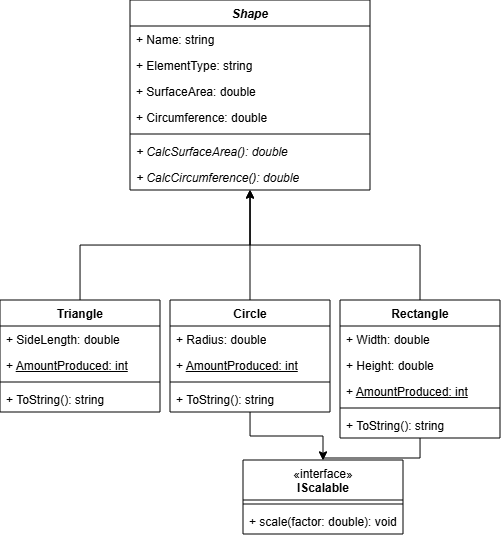

The diagram above was exported from draw.io. Its source (the exported page's mxGraphModel, read from the mxfile embedded in the PNG):
<mxGraphModel dx="687" dy="288" grid="1" gridSize="10" guides="1" tooltips="1" connect="1" arrows="1" fold="1" page="1" pageScale="1" pageWidth="827" pageHeight="1169" math="0" shadow="0">
  <root>
    <mxCell id="0" />
    <mxCell id="1" parent="0" />
    <mxCell id="RTB3JU7EfiCGX5myvXsm-75" value="&lt;div&gt;&lt;span style=&quot;font-weight: 400;&quot;&gt;«interface»&lt;/span&gt;&lt;br style=&quot;font-weight: 400;&quot;&gt;&lt;/div&gt;IScalable" style="swimlane;fontStyle=1;align=center;verticalAlign=top;childLayout=stackLayout;horizontal=1;startSize=40;horizontalStack=0;resizeParent=1;resizeParentMax=0;resizeLast=0;collapsible=1;marginBottom=0;whiteSpace=wrap;html=1;" vertex="1" parent="1">
      <mxGeometry x="333" y="560" width="160" height="74" as="geometry" />
    </mxCell>
    <mxCell id="RTB3JU7EfiCGX5myvXsm-77" value="" style="line;strokeWidth=1;fillColor=none;align=left;verticalAlign=middle;spacingTop=-1;spacingLeft=3;spacingRight=3;rotatable=0;labelPosition=right;points=[];portConstraint=eastwest;strokeColor=inherit;" vertex="1" parent="RTB3JU7EfiCGX5myvXsm-75">
      <mxGeometry y="40" width="160" height="8" as="geometry" />
    </mxCell>
    <mxCell id="RTB3JU7EfiCGX5myvXsm-78" value="+ scale(factor: double): void" style="text;strokeColor=none;fillColor=none;align=left;verticalAlign=top;spacingLeft=4;spacingRight=4;overflow=hidden;rotatable=0;points=[[0,0.5],[1,0.5]];portConstraint=eastwest;whiteSpace=wrap;html=1;" vertex="1" parent="RTB3JU7EfiCGX5myvXsm-75">
      <mxGeometry y="48" width="160" height="26" as="geometry" />
    </mxCell>
    <mxCell id="RTB3JU7EfiCGX5myvXsm-83" value="&lt;i&gt;Shape&lt;/i&gt;" style="swimlane;fontStyle=1;align=center;verticalAlign=top;childLayout=stackLayout;horizontal=1;startSize=26;horizontalStack=0;resizeParent=1;resizeParentMax=0;resizeLast=0;collapsible=1;marginBottom=0;whiteSpace=wrap;html=1;" vertex="1" parent="1">
      <mxGeometry x="220" y="100" width="240" height="190" as="geometry" />
    </mxCell>
    <mxCell id="RTB3JU7EfiCGX5myvXsm-84" value="+ Name: string" style="text;strokeColor=none;fillColor=none;align=left;verticalAlign=top;spacingLeft=4;spacingRight=4;overflow=hidden;rotatable=0;points=[[0,0.5],[1,0.5]];portConstraint=eastwest;whiteSpace=wrap;html=1;" vertex="1" parent="RTB3JU7EfiCGX5myvXsm-83">
      <mxGeometry y="26" width="240" height="26" as="geometry" />
    </mxCell>
    <mxCell id="RTB3JU7EfiCGX5myvXsm-88" value="+ ElementType: string" style="text;strokeColor=none;fillColor=none;align=left;verticalAlign=top;spacingLeft=4;spacingRight=4;overflow=hidden;rotatable=0;points=[[0,0.5],[1,0.5]];portConstraint=eastwest;whiteSpace=wrap;html=1;" vertex="1" parent="RTB3JU7EfiCGX5myvXsm-83">
      <mxGeometry y="52" width="240" height="26" as="geometry" />
    </mxCell>
    <mxCell id="RTB3JU7EfiCGX5myvXsm-93" value="+ SurfaceArea: double" style="text;strokeColor=none;fillColor=none;align=left;verticalAlign=top;spacingLeft=4;spacingRight=4;overflow=hidden;rotatable=0;points=[[0,0.5],[1,0.5]];portConstraint=eastwest;whiteSpace=wrap;html=1;" vertex="1" parent="RTB3JU7EfiCGX5myvXsm-83">
      <mxGeometry y="78" width="240" height="26" as="geometry" />
    </mxCell>
    <mxCell id="RTB3JU7EfiCGX5myvXsm-94" value="+ Circumference: double" style="text;strokeColor=none;fillColor=none;align=left;verticalAlign=top;spacingLeft=4;spacingRight=4;overflow=hidden;rotatable=0;points=[[0,0.5],[1,0.5]];portConstraint=eastwest;whiteSpace=wrap;html=1;" vertex="1" parent="RTB3JU7EfiCGX5myvXsm-83">
      <mxGeometry y="104" width="240" height="26" as="geometry" />
    </mxCell>
    <mxCell id="RTB3JU7EfiCGX5myvXsm-85" value="" style="line;strokeWidth=1;fillColor=none;align=left;verticalAlign=middle;spacingTop=-1;spacingLeft=3;spacingRight=3;rotatable=0;labelPosition=right;points=[];portConstraint=eastwest;strokeColor=inherit;" vertex="1" parent="RTB3JU7EfiCGX5myvXsm-83">
      <mxGeometry y="130" width="240" height="8" as="geometry" />
    </mxCell>
    <mxCell id="RTB3JU7EfiCGX5myvXsm-86" value="&lt;i&gt;+ CalcSurfaceArea(): double&lt;/i&gt;" style="text;strokeColor=none;fillColor=none;align=left;verticalAlign=top;spacingLeft=4;spacingRight=4;overflow=hidden;rotatable=0;points=[[0,0.5],[1,0.5]];portConstraint=eastwest;whiteSpace=wrap;html=1;" vertex="1" parent="RTB3JU7EfiCGX5myvXsm-83">
      <mxGeometry y="138" width="240" height="26" as="geometry" />
    </mxCell>
    <mxCell id="RTB3JU7EfiCGX5myvXsm-87" value="&lt;i&gt;+ CalcCircumference(): double&lt;/i&gt;" style="text;strokeColor=none;fillColor=none;align=left;verticalAlign=top;spacingLeft=4;spacingRight=4;overflow=hidden;rotatable=0;points=[[0,0.5],[1,0.5]];portConstraint=eastwest;whiteSpace=wrap;html=1;" vertex="1" parent="RTB3JU7EfiCGX5myvXsm-83">
      <mxGeometry y="164" width="240" height="26" as="geometry" />
    </mxCell>
    <mxCell id="RTB3JU7EfiCGX5myvXsm-115" style="edgeStyle=orthogonalEdgeStyle;rounded=0;orthogonalLoop=1;jettySize=auto;html=1;" edge="1" parent="1" source="RTB3JU7EfiCGX5myvXsm-89" target="RTB3JU7EfiCGX5myvXsm-83">
      <mxGeometry relative="1" as="geometry" />
    </mxCell>
    <mxCell id="RTB3JU7EfiCGX5myvXsm-119" style="edgeStyle=orthogonalEdgeStyle;rounded=0;orthogonalLoop=1;jettySize=auto;html=1;" edge="1" parent="1" source="RTB3JU7EfiCGX5myvXsm-89" target="RTB3JU7EfiCGX5myvXsm-75">
      <mxGeometry relative="1" as="geometry" />
    </mxCell>
    <mxCell id="RTB3JU7EfiCGX5myvXsm-89" value="Circle" style="swimlane;fontStyle=1;align=center;verticalAlign=top;childLayout=stackLayout;horizontal=1;startSize=26;horizontalStack=0;resizeParent=1;resizeParentMax=0;resizeLast=0;collapsible=1;marginBottom=0;whiteSpace=wrap;html=1;" vertex="1" parent="1">
      <mxGeometry x="260" y="400" width="160" height="112" as="geometry" />
    </mxCell>
    <mxCell id="RTB3JU7EfiCGX5myvXsm-90" value="+ Radius: double" style="text;strokeColor=none;fillColor=none;align=left;verticalAlign=top;spacingLeft=4;spacingRight=4;overflow=hidden;rotatable=0;points=[[0,0.5],[1,0.5]];portConstraint=eastwest;whiteSpace=wrap;html=1;" vertex="1" parent="RTB3JU7EfiCGX5myvXsm-89">
      <mxGeometry y="26" width="160" height="26" as="geometry" />
    </mxCell>
    <mxCell id="RTB3JU7EfiCGX5myvXsm-122" value="+ &lt;u&gt;AmountProduced: int&lt;/u&gt;" style="text;strokeColor=none;fillColor=none;align=left;verticalAlign=top;spacingLeft=4;spacingRight=4;overflow=hidden;rotatable=0;points=[[0,0.5],[1,0.5]];portConstraint=eastwest;whiteSpace=wrap;html=1;" vertex="1" parent="RTB3JU7EfiCGX5myvXsm-89">
      <mxGeometry y="52" width="160" height="26" as="geometry" />
    </mxCell>
    <mxCell id="RTB3JU7EfiCGX5myvXsm-91" value="" style="line;strokeWidth=1;fillColor=none;align=left;verticalAlign=middle;spacingTop=-1;spacingLeft=3;spacingRight=3;rotatable=0;labelPosition=right;points=[];portConstraint=eastwest;strokeColor=inherit;" vertex="1" parent="RTB3JU7EfiCGX5myvXsm-89">
      <mxGeometry y="78" width="160" height="8" as="geometry" />
    </mxCell>
    <mxCell id="RTB3JU7EfiCGX5myvXsm-92" value="+ ToString(): string" style="text;strokeColor=none;fillColor=none;align=left;verticalAlign=top;spacingLeft=4;spacingRight=4;overflow=hidden;rotatable=0;points=[[0,0.5],[1,0.5]];portConstraint=eastwest;whiteSpace=wrap;html=1;" vertex="1" parent="RTB3JU7EfiCGX5myvXsm-89">
      <mxGeometry y="86" width="160" height="26" as="geometry" />
    </mxCell>
    <mxCell id="RTB3JU7EfiCGX5myvXsm-114" style="edgeStyle=orthogonalEdgeStyle;rounded=0;orthogonalLoop=1;jettySize=auto;html=1;" edge="1" parent="1" source="RTB3JU7EfiCGX5myvXsm-95" target="RTB3JU7EfiCGX5myvXsm-83">
      <mxGeometry relative="1" as="geometry" />
    </mxCell>
    <mxCell id="RTB3JU7EfiCGX5myvXsm-95" value="Triangle" style="swimlane;fontStyle=1;align=center;verticalAlign=top;childLayout=stackLayout;horizontal=1;startSize=26;horizontalStack=0;resizeParent=1;resizeParentMax=0;resizeLast=0;collapsible=1;marginBottom=0;whiteSpace=wrap;html=1;" vertex="1" parent="1">
      <mxGeometry x="90" y="400" width="160" height="112" as="geometry" />
    </mxCell>
    <mxCell id="RTB3JU7EfiCGX5myvXsm-96" value="+ SideLength: double" style="text;strokeColor=none;fillColor=none;align=left;verticalAlign=top;spacingLeft=4;spacingRight=4;overflow=hidden;rotatable=0;points=[[0,0.5],[1,0.5]];portConstraint=eastwest;whiteSpace=wrap;html=1;" vertex="1" parent="RTB3JU7EfiCGX5myvXsm-95">
      <mxGeometry y="26" width="160" height="26" as="geometry" />
    </mxCell>
    <mxCell id="RTB3JU7EfiCGX5myvXsm-123" value="+ &lt;u&gt;AmountProduced: int&lt;/u&gt;" style="text;strokeColor=none;fillColor=none;align=left;verticalAlign=top;spacingLeft=4;spacingRight=4;overflow=hidden;rotatable=0;points=[[0,0.5],[1,0.5]];portConstraint=eastwest;whiteSpace=wrap;html=1;" vertex="1" parent="RTB3JU7EfiCGX5myvXsm-95">
      <mxGeometry y="52" width="160" height="26" as="geometry" />
    </mxCell>
    <mxCell id="RTB3JU7EfiCGX5myvXsm-97" value="" style="line;strokeWidth=1;fillColor=none;align=left;verticalAlign=middle;spacingTop=-1;spacingLeft=3;spacingRight=3;rotatable=0;labelPosition=right;points=[];portConstraint=eastwest;strokeColor=inherit;" vertex="1" parent="RTB3JU7EfiCGX5myvXsm-95">
      <mxGeometry y="78" width="160" height="8" as="geometry" />
    </mxCell>
    <mxCell id="RTB3JU7EfiCGX5myvXsm-104" value="+ ToString(): string" style="text;strokeColor=none;fillColor=none;align=left;verticalAlign=top;spacingLeft=4;spacingRight=4;overflow=hidden;rotatable=0;points=[[0,0.5],[1,0.5]];portConstraint=eastwest;whiteSpace=wrap;html=1;" vertex="1" parent="RTB3JU7EfiCGX5myvXsm-95">
      <mxGeometry y="86" width="160" height="26" as="geometry" />
    </mxCell>
    <mxCell id="RTB3JU7EfiCGX5myvXsm-117" style="edgeStyle=orthogonalEdgeStyle;rounded=0;orthogonalLoop=1;jettySize=auto;html=1;exitX=0.5;exitY=0;exitDx=0;exitDy=0;" edge="1" parent="1" source="RTB3JU7EfiCGX5myvXsm-99" target="RTB3JU7EfiCGX5myvXsm-83">
      <mxGeometry relative="1" as="geometry" />
    </mxCell>
    <mxCell id="RTB3JU7EfiCGX5myvXsm-118" style="edgeStyle=orthogonalEdgeStyle;rounded=0;orthogonalLoop=1;jettySize=auto;html=1;" edge="1" parent="1" source="RTB3JU7EfiCGX5myvXsm-99" target="RTB3JU7EfiCGX5myvXsm-75">
      <mxGeometry relative="1" as="geometry" />
    </mxCell>
    <mxCell id="RTB3JU7EfiCGX5myvXsm-99" value="Rectangle" style="swimlane;fontStyle=1;align=center;verticalAlign=top;childLayout=stackLayout;horizontal=1;startSize=26;horizontalStack=0;resizeParent=1;resizeParentMax=0;resizeLast=0;collapsible=1;marginBottom=0;whiteSpace=wrap;html=1;" vertex="1" parent="1">
      <mxGeometry x="430" y="400" width="160" height="138" as="geometry" />
    </mxCell>
    <mxCell id="RTB3JU7EfiCGX5myvXsm-100" value="+ Width: double" style="text;strokeColor=none;fillColor=none;align=left;verticalAlign=top;spacingLeft=4;spacingRight=4;overflow=hidden;rotatable=0;points=[[0,0.5],[1,0.5]];portConstraint=eastwest;whiteSpace=wrap;html=1;" vertex="1" parent="RTB3JU7EfiCGX5myvXsm-99">
      <mxGeometry y="26" width="160" height="26" as="geometry" />
    </mxCell>
    <mxCell id="RTB3JU7EfiCGX5myvXsm-110" value="+ Height: double" style="text;strokeColor=none;fillColor=none;align=left;verticalAlign=top;spacingLeft=4;spacingRight=4;overflow=hidden;rotatable=0;points=[[0,0.5],[1,0.5]];portConstraint=eastwest;whiteSpace=wrap;html=1;" vertex="1" parent="RTB3JU7EfiCGX5myvXsm-99">
      <mxGeometry y="52" width="160" height="26" as="geometry" />
    </mxCell>
    <mxCell id="RTB3JU7EfiCGX5myvXsm-121" value="+ &lt;u&gt;AmountProduced: int&lt;/u&gt;" style="text;strokeColor=none;fillColor=none;align=left;verticalAlign=top;spacingLeft=4;spacingRight=4;overflow=hidden;rotatable=0;points=[[0,0.5],[1,0.5]];portConstraint=eastwest;whiteSpace=wrap;html=1;" vertex="1" parent="RTB3JU7EfiCGX5myvXsm-99">
      <mxGeometry y="78" width="160" height="26" as="geometry" />
    </mxCell>
    <mxCell id="RTB3JU7EfiCGX5myvXsm-101" value="" style="line;strokeWidth=1;fillColor=none;align=left;verticalAlign=middle;spacingTop=-1;spacingLeft=3;spacingRight=3;rotatable=0;labelPosition=right;points=[];portConstraint=eastwest;strokeColor=inherit;" vertex="1" parent="RTB3JU7EfiCGX5myvXsm-99">
      <mxGeometry y="104" width="160" height="8" as="geometry" />
    </mxCell>
    <mxCell id="RTB3JU7EfiCGX5myvXsm-105" value="+ ToString(): string" style="text;strokeColor=none;fillColor=none;align=left;verticalAlign=top;spacingLeft=4;spacingRight=4;overflow=hidden;rotatable=0;points=[[0,0.5],[1,0.5]];portConstraint=eastwest;whiteSpace=wrap;html=1;" vertex="1" parent="RTB3JU7EfiCGX5myvXsm-99">
      <mxGeometry y="112" width="160" height="26" as="geometry" />
    </mxCell>
  </root>
</mxGraphModel>